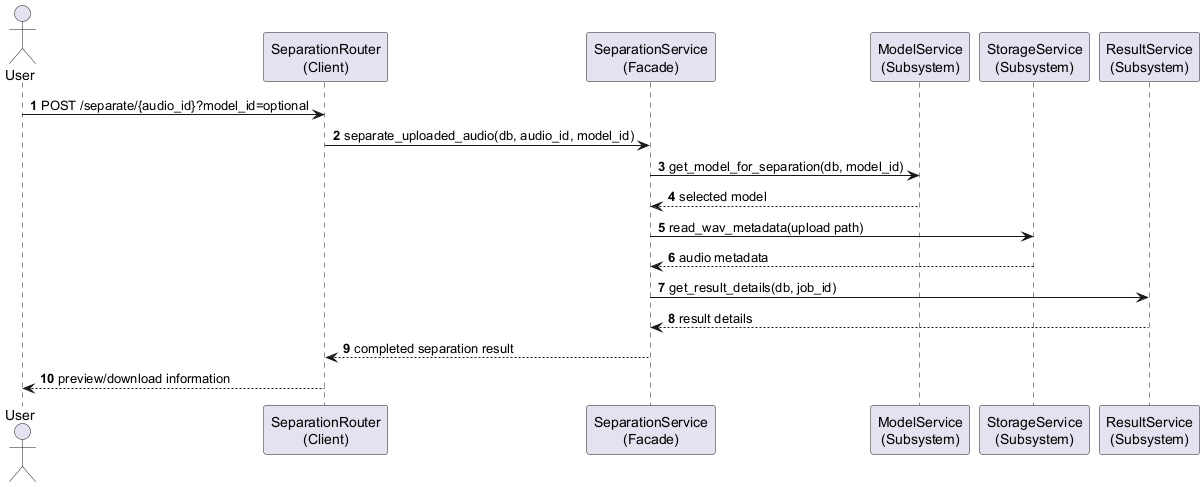

The diagram above was rendered by PlantUML. Its source (embedded in the PNG):
@startuml
' Facade Pattern sequence diagram.
' Suggested LaTeX placement: normal page.

skinparam shadowing false
autonumber

actor User
participant "SeparationRouter\n(Client)" as Router
participant "SeparationService\n(Facade)" as Service
participant "ModelService\n(Subsystem)" as ModelService
participant "StorageService\n(Subsystem)" as StorageService
participant "ResultService\n(Subsystem)" as ResultService

User -> Router : POST /separate/{audio_id}?model_id=optional
Router -> Service : separate_uploaded_audio(db, audio_id, model_id)

Service -> ModelService : get_model_for_separation(db, model_id)
ModelService --> Service : selected model
Service -> StorageService : read_wav_metadata(upload path)
StorageService --> Service : audio metadata
Service -> ResultService : get_result_details(db, job_id)
ResultService --> Service : result details

Service --> Router : completed separation result
Router --> User : preview/download information

@enduml